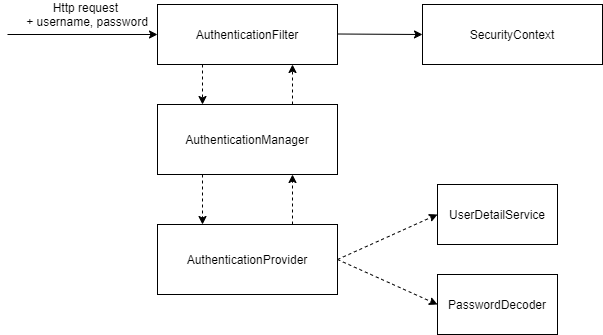

The diagram above was exported from draw.io. Its source (the exported page's mxGraphModel, read from the mxfile embedded in the PNG):
<mxGraphModel dx="1422" dy="705" grid="1" gridSize="10" guides="1" tooltips="1" connect="1" arrows="1" fold="1" page="1" pageScale="1" pageWidth="850" pageHeight="1100" math="0" shadow="0">
  <root>
    <mxCell id="0" />
    <mxCell id="1" parent="0" />
    <mxCell id="qkfWxutJoB5moUe6sBYz-1" value="AuthenticationFilter" style="rounded=0;whiteSpace=wrap;html=1;" vertex="1" parent="1">
      <mxGeometry x="160" y="150" width="180" height="60" as="geometry" />
    </mxCell>
    <mxCell id="qkfWxutJoB5moUe6sBYz-2" value="AuthenticationManager" style="rounded=0;whiteSpace=wrap;html=1;" vertex="1" parent="1">
      <mxGeometry x="160" y="250" width="180" height="70" as="geometry" />
    </mxCell>
    <mxCell id="qkfWxutJoB5moUe6sBYz-3" value="AuthenticationProvider" style="rounded=0;whiteSpace=wrap;html=1;" vertex="1" parent="1">
      <mxGeometry x="160" y="370" width="180" height="70" as="geometry" />
    </mxCell>
    <mxCell id="qkfWxutJoB5moUe6sBYz-4" value="PasswordDecoder" style="rounded=0;whiteSpace=wrap;html=1;" vertex="1" parent="1">
      <mxGeometry x="440" y="420" width="120" height="60" as="geometry" />
    </mxCell>
    <mxCell id="qkfWxutJoB5moUe6sBYz-5" value="UserDetailService" style="rounded=0;whiteSpace=wrap;html=1;" vertex="1" parent="1">
      <mxGeometry x="440" y="330" width="120" height="60" as="geometry" />
    </mxCell>
    <mxCell id="qkfWxutJoB5moUe6sBYz-6" value="" style="endArrow=classic;html=1;" edge="1" parent="1">
      <mxGeometry width="50" height="50" relative="1" as="geometry">
        <mxPoint x="10" y="180" as="sourcePoint" />
        <mxPoint x="160" y="180" as="targetPoint" />
      </mxGeometry>
    </mxCell>
    <mxCell id="qkfWxutJoB5moUe6sBYz-10" value="" style="endArrow=classic;html=1;entryX=0;entryY=0.5;entryDx=0;entryDy=0;" edge="1" parent="1" target="qkfWxutJoB5moUe6sBYz-23">
      <mxGeometry width="50" height="50" relative="1" as="geometry">
        <mxPoint x="340" y="179.5" as="sourcePoint" />
        <mxPoint x="410" y="179.5" as="targetPoint" />
      </mxGeometry>
    </mxCell>
    <mxCell id="qkfWxutJoB5moUe6sBYz-15" value="" style="endArrow=classic;html=1;exitX=0.25;exitY=1;exitDx=0;exitDy=0;entryX=0.25;entryY=0;entryDx=0;entryDy=0;dashed=1;" edge="1" parent="1" source="qkfWxutJoB5moUe6sBYz-1" target="qkfWxutJoB5moUe6sBYz-2">
      <mxGeometry width="50" height="50" relative="1" as="geometry">
        <mxPoint x="260" y="230" as="sourcePoint" />
        <mxPoint x="330" y="230" as="targetPoint" />
      </mxGeometry>
    </mxCell>
    <mxCell id="qkfWxutJoB5moUe6sBYz-18" value="" style="endArrow=classic;html=1;exitX=0.25;exitY=1;exitDx=0;exitDy=0;entryX=0.25;entryY=0;entryDx=0;entryDy=0;dashed=1;" edge="1" parent="1" source="qkfWxutJoB5moUe6sBYz-2" target="qkfWxutJoB5moUe6sBYz-3">
      <mxGeometry width="50" height="50" relative="1" as="geometry">
        <mxPoint x="200" y="320" as="sourcePoint" />
        <mxPoint x="200" y="360" as="targetPoint" />
      </mxGeometry>
    </mxCell>
    <mxCell id="qkfWxutJoB5moUe6sBYz-19" value="" style="endArrow=classic;html=1;exitX=1;exitY=0.5;exitDx=0;exitDy=0;dashed=1;entryX=0;entryY=0.5;entryDx=0;entryDy=0;" edge="1" parent="1" source="qkfWxutJoB5moUe6sBYz-3" target="qkfWxutJoB5moUe6sBYz-4">
      <mxGeometry width="50" height="50" relative="1" as="geometry">
        <mxPoint x="360" y="410" as="sourcePoint" />
        <mxPoint x="410" y="450" as="targetPoint" />
      </mxGeometry>
    </mxCell>
    <mxCell id="qkfWxutJoB5moUe6sBYz-20" value="" style="endArrow=classic;html=1;exitX=1;exitY=0.5;exitDx=0;exitDy=0;entryX=0;entryY=0.5;entryDx=0;entryDy=0;dashed=1;" edge="1" parent="1" source="qkfWxutJoB5moUe6sBYz-3" target="qkfWxutJoB5moUe6sBYz-5">
      <mxGeometry width="50" height="50" relative="1" as="geometry">
        <mxPoint x="380" y="410" as="sourcePoint" />
        <mxPoint x="380" y="450" as="targetPoint" />
      </mxGeometry>
    </mxCell>
    <mxCell id="qkfWxutJoB5moUe6sBYz-21" value="" style="endArrow=classic;html=1;exitX=0.75;exitY=0;exitDx=0;exitDy=0;entryX=0.75;entryY=1;entryDx=0;entryDy=0;dashed=1;" edge="1" parent="1" source="qkfWxutJoB5moUe6sBYz-3" target="qkfWxutJoB5moUe6sBYz-2">
      <mxGeometry width="50" height="50" relative="1" as="geometry">
        <mxPoint x="230" y="320" as="sourcePoint" />
        <mxPoint x="230" y="360" as="targetPoint" />
      </mxGeometry>
    </mxCell>
    <mxCell id="qkfWxutJoB5moUe6sBYz-22" value="" style="endArrow=classic;html=1;exitX=0.75;exitY=0;exitDx=0;exitDy=0;entryX=0.75;entryY=1;entryDx=0;entryDy=0;dashed=1;" edge="1" parent="1" source="qkfWxutJoB5moUe6sBYz-2" target="qkfWxutJoB5moUe6sBYz-1">
      <mxGeometry width="50" height="50" relative="1" as="geometry">
        <mxPoint x="240" y="220" as="sourcePoint" />
        <mxPoint x="240" y="260" as="targetPoint" />
      </mxGeometry>
    </mxCell>
    <mxCell id="qkfWxutJoB5moUe6sBYz-23" value="SecurityContext" style="rounded=0;whiteSpace=wrap;html=1;" vertex="1" parent="1">
      <mxGeometry x="425" y="150" width="180" height="60" as="geometry" />
    </mxCell>
    <mxCell id="qkfWxutJoB5moUe6sBYz-24" value="Http request &lt;br&gt;+ username, password" style="text;html=1;strokeColor=none;fillColor=none;align=center;verticalAlign=middle;whiteSpace=wrap;rounded=0;" vertex="1" parent="1">
      <mxGeometry x="20" y="150" width="140" height="20" as="geometry" />
    </mxCell>
  </root>
</mxGraphModel>